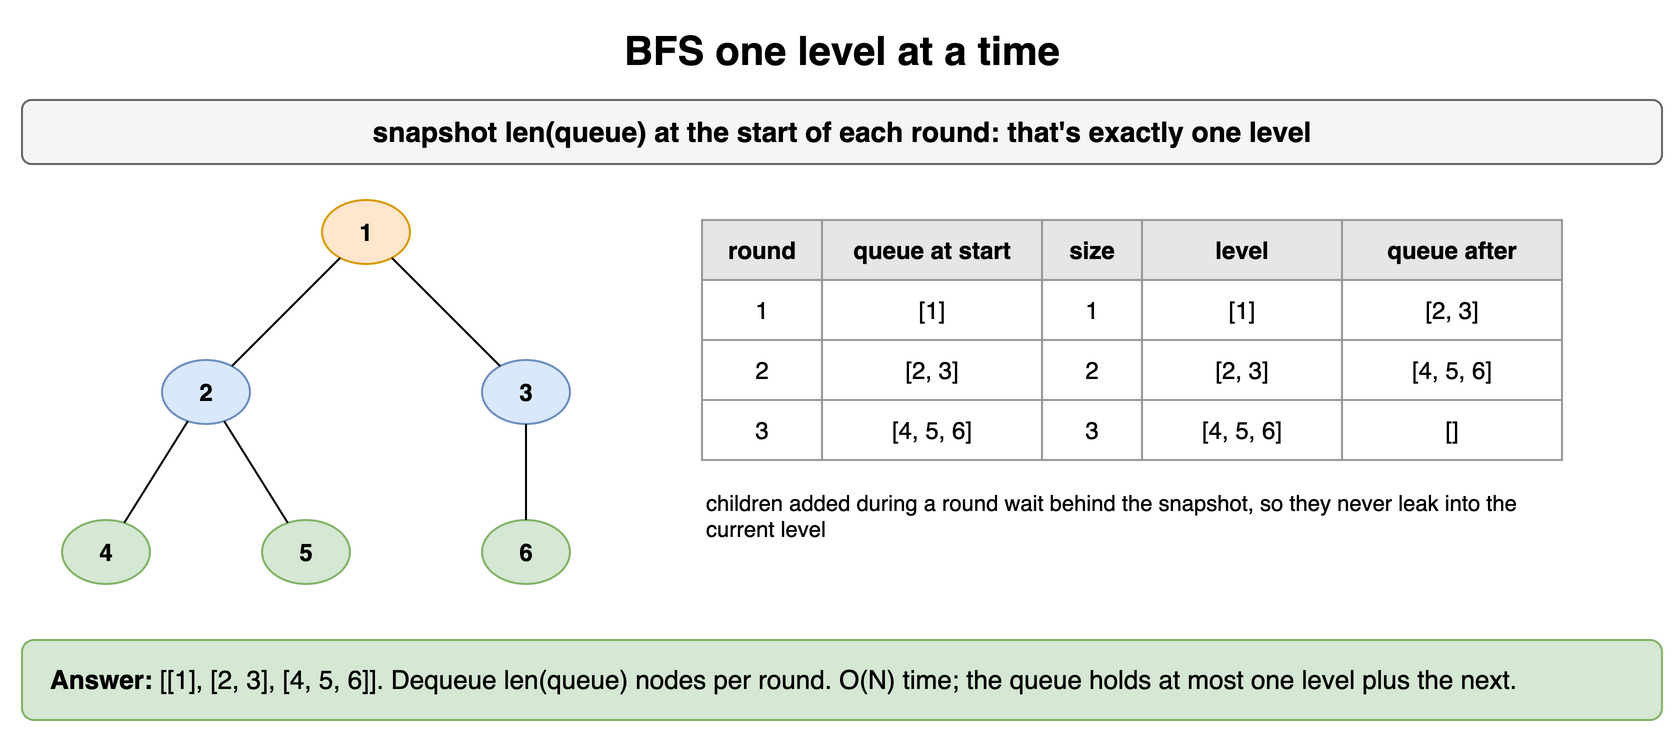

The diagram above was exported from draw.io. Its source (the exported page's mxGraphModel, read from the mxfile embedded in the PNG):
<mxGraphModel dx="900" dy="380" grid="1" gridSize="10" guides="1" tooltips="1" connect="1" arrows="1" fold="1" page="1" pageScale="1" pageWidth="900" pageHeight="380" math="0" shadow="0">
  <root>
    <mxCell id="0" />
    <mxCell id="1" parent="0" />
    <mxCell id="q14c1" value="BFS one level at a time" style="text;html=1;align=center;verticalAlign=middle;whiteSpace=wrap;fontSize=20;fontStyle=1;" vertex="1" parent="1">
      <mxGeometry x="40" y="10" width="820" height="30" as="geometry" />
    </mxCell>
    <mxCell id="q14c2" value="snapshot len(queue) at the start of each round: that's exactly one level" style="rounded=1;whiteSpace=wrap;html=1;fillColor=#f5f5f5;strokeColor=#666666;fontStyle=1;fontSize=14;" vertex="1" parent="1">
      <mxGeometry x="40" y="50" width="820" height="32" as="geometry" />
    </mxCell>
    <mxCell id="q14c3" value="1" style="ellipse;whiteSpace=wrap;html=1;fillColor=#ffe6cc;strokeColor=#d79b00;fontStyle=1;" vertex="1" parent="1">
      <mxGeometry x="190" y="100" width="44" height="32" as="geometry" />
    </mxCell>
    <mxCell id="q14c4" value="2" style="ellipse;whiteSpace=wrap;html=1;fillColor=#dae8fc;strokeColor=#6c8ebf;fontStyle=1;" vertex="1" parent="1">
      <mxGeometry x="110" y="180" width="44" height="32" as="geometry" />
    </mxCell>
    <mxCell id="q14c5" value="3" style="ellipse;whiteSpace=wrap;html=1;fillColor=#dae8fc;strokeColor=#6c8ebf;fontStyle=1;" vertex="1" parent="1">
      <mxGeometry x="270" y="180" width="44" height="32" as="geometry" />
    </mxCell>
    <mxCell id="q14c6" value="4" style="ellipse;whiteSpace=wrap;html=1;fillColor=#d5e8d4;strokeColor=#82b366;fontStyle=1;" vertex="1" parent="1">
      <mxGeometry x="60" y="260" width="44" height="32" as="geometry" />
    </mxCell>
    <mxCell id="q14c7" value="5" style="ellipse;whiteSpace=wrap;html=1;fillColor=#d5e8d4;strokeColor=#82b366;fontStyle=1;" vertex="1" parent="1">
      <mxGeometry x="160" y="260" width="44" height="32" as="geometry" />
    </mxCell>
    <mxCell id="q14c8" value="6" style="ellipse;whiteSpace=wrap;html=1;fillColor=#d5e8d4;strokeColor=#82b366;fontStyle=1;" vertex="1" parent="1">
      <mxGeometry x="270" y="260" width="44" height="32" as="geometry" />
    </mxCell>
    <mxCell id="q14c9" value="" style="endArrow=none;html=1;" edge="1" parent="1" source="q14c3" target="q14c4">
      <mxGeometry relative="1" as="geometry" />
    </mxCell>
    <mxCell id="q14c10" value="" style="endArrow=none;html=1;" edge="1" parent="1" source="q14c3" target="q14c5">
      <mxGeometry relative="1" as="geometry" />
    </mxCell>
    <mxCell id="q14c11" value="" style="endArrow=none;html=1;" edge="1" parent="1" source="q14c4" target="q14c6">
      <mxGeometry relative="1" as="geometry" />
    </mxCell>
    <mxCell id="q14c12" value="" style="endArrow=none;html=1;" edge="1" parent="1" source="q14c4" target="q14c7">
      <mxGeometry relative="1" as="geometry" />
    </mxCell>
    <mxCell id="q14c13" value="" style="endArrow=none;html=1;" edge="1" parent="1" source="q14c5" target="q14c8">
      <mxGeometry relative="1" as="geometry" />
    </mxCell>
    <mxCell id="q14c14" value="round" style="whiteSpace=wrap;html=1;fillColor=#e6e6e6;strokeColor=#999999;fontStyle=1;fontSize=12;" vertex="1" parent="1">
      <mxGeometry x="380" y="110" width="60" height="30" as="geometry" />
    </mxCell>
    <mxCell id="q14c15" value="queue at start" style="whiteSpace=wrap;html=1;fillColor=#e6e6e6;strokeColor=#999999;fontStyle=1;fontSize=12;" vertex="1" parent="1">
      <mxGeometry x="440" y="110" width="110" height="30" as="geometry" />
    </mxCell>
    <mxCell id="q14c16" value="size" style="whiteSpace=wrap;html=1;fillColor=#e6e6e6;strokeColor=#999999;fontStyle=1;fontSize=12;" vertex="1" parent="1">
      <mxGeometry x="550" y="110" width="50" height="30" as="geometry" />
    </mxCell>
    <mxCell id="q14c17" value="level" style="whiteSpace=wrap;html=1;fillColor=#e6e6e6;strokeColor=#999999;fontStyle=1;fontSize=12;" vertex="1" parent="1">
      <mxGeometry x="600" y="110" width="100" height="30" as="geometry" />
    </mxCell>
    <mxCell id="q14c18" value="queue after" style="whiteSpace=wrap;html=1;fillColor=#e6e6e6;strokeColor=#999999;fontStyle=1;fontSize=12;" vertex="1" parent="1">
      <mxGeometry x="700" y="110" width="110" height="30" as="geometry" />
    </mxCell>
    <mxCell id="q14c19" value="1" style="whiteSpace=wrap;html=1;strokeColor=#999999;fontSize=12;fillColor=#ffffff;" vertex="1" parent="1">
      <mxGeometry x="380" y="140" width="60" height="30" as="geometry" />
    </mxCell>
    <mxCell id="q14c20" value="[1]" style="whiteSpace=wrap;html=1;strokeColor=#999999;fontSize=12;fillColor=#ffffff;" vertex="1" parent="1">
      <mxGeometry x="440" y="140" width="110" height="30" as="geometry" />
    </mxCell>
    <mxCell id="q14c21" value="1" style="whiteSpace=wrap;html=1;strokeColor=#999999;fontSize=12;fillColor=#ffffff;" vertex="1" parent="1">
      <mxGeometry x="550" y="140" width="50" height="30" as="geometry" />
    </mxCell>
    <mxCell id="q14c22" value="[1]" style="whiteSpace=wrap;html=1;strokeColor=#999999;fontSize=12;fillColor=#ffffff;" vertex="1" parent="1">
      <mxGeometry x="600" y="140" width="100" height="30" as="geometry" />
    </mxCell>
    <mxCell id="q14c23" value="[2, 3]" style="whiteSpace=wrap;html=1;strokeColor=#999999;fontSize=12;fillColor=#ffffff;" vertex="1" parent="1">
      <mxGeometry x="700" y="140" width="110" height="30" as="geometry" />
    </mxCell>
    <mxCell id="q14c24" value="2" style="whiteSpace=wrap;html=1;strokeColor=#999999;fontSize=12;fillColor=#ffffff;" vertex="1" parent="1">
      <mxGeometry x="380" y="170" width="60" height="30" as="geometry" />
    </mxCell>
    <mxCell id="q14c25" value="[2, 3]" style="whiteSpace=wrap;html=1;strokeColor=#999999;fontSize=12;fillColor=#ffffff;" vertex="1" parent="1">
      <mxGeometry x="440" y="170" width="110" height="30" as="geometry" />
    </mxCell>
    <mxCell id="q14c26" value="2" style="whiteSpace=wrap;html=1;strokeColor=#999999;fontSize=12;fillColor=#ffffff;" vertex="1" parent="1">
      <mxGeometry x="550" y="170" width="50" height="30" as="geometry" />
    </mxCell>
    <mxCell id="q14c27" value="[2, 3]" style="whiteSpace=wrap;html=1;strokeColor=#999999;fontSize=12;fillColor=#ffffff;" vertex="1" parent="1">
      <mxGeometry x="600" y="170" width="100" height="30" as="geometry" />
    </mxCell>
    <mxCell id="q14c28" value="[4, 5, 6]" style="whiteSpace=wrap;html=1;strokeColor=#999999;fontSize=12;fillColor=#ffffff;" vertex="1" parent="1">
      <mxGeometry x="700" y="170" width="110" height="30" as="geometry" />
    </mxCell>
    <mxCell id="q14c29" value="3" style="whiteSpace=wrap;html=1;strokeColor=#999999;fontSize=12;fillColor=#ffffff;" vertex="1" parent="1">
      <mxGeometry x="380" y="200" width="60" height="30" as="geometry" />
    </mxCell>
    <mxCell id="q14c30" value="[4, 5, 6]" style="whiteSpace=wrap;html=1;strokeColor=#999999;fontSize=12;fillColor=#ffffff;" vertex="1" parent="1">
      <mxGeometry x="440" y="200" width="110" height="30" as="geometry" />
    </mxCell>
    <mxCell id="q14c31" value="3" style="whiteSpace=wrap;html=1;strokeColor=#999999;fontSize=12;fillColor=#ffffff;" vertex="1" parent="1">
      <mxGeometry x="550" y="200" width="50" height="30" as="geometry" />
    </mxCell>
    <mxCell id="q14c32" value="[4, 5, 6]" style="whiteSpace=wrap;html=1;strokeColor=#999999;fontSize=12;fillColor=#ffffff;" vertex="1" parent="1">
      <mxGeometry x="600" y="200" width="100" height="30" as="geometry" />
    </mxCell>
    <mxCell id="q14c33" value="[]" style="whiteSpace=wrap;html=1;strokeColor=#999999;fontSize=12;fillColor=#ffffff;" vertex="1" parent="1">
      <mxGeometry x="700" y="200" width="110" height="30" as="geometry" />
    </mxCell>
    <mxCell id="q14c34" value="children added during a round wait behind the snapshot, so they never leak into the current level" style="text;html=1;align=center;verticalAlign=middle;whiteSpace=wrap;fontSize=11;align=left;" vertex="1" parent="1">
      <mxGeometry x="380" y="240" width="430" height="36" as="geometry" />
    </mxCell>
    <mxCell id="q14c35" value="&lt;b&gt;Answer:&lt;/b&gt; [[1], [2, 3], [4, 5, 6]]. Dequeue len(queue) nodes per round. O(N) time; the queue holds at most one level plus the next." style="rounded=1;whiteSpace=wrap;html=1;fillColor=#d5e8d4;strokeColor=#82b366;fontSize=13;align=left;spacingLeft=12;" vertex="1" parent="1">
      <mxGeometry x="40" y="320" width="820" height="40" as="geometry" />
    </mxCell>
  </root>
</mxGraphModel>